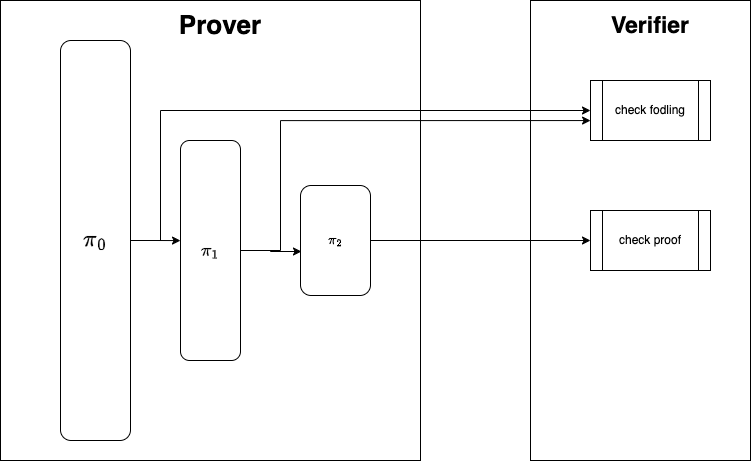

The diagram above was exported from draw.io. Its source (the exported page's mxGraphModel, read from the mxfile embedded in the PNG):
<mxGraphModel dx="881" dy="487" grid="1" gridSize="10" guides="1" tooltips="1" connect="1" arrows="1" fold="1" page="1" pageScale="1" pageWidth="827" pageHeight="1169" math="1" shadow="0">
  <root>
    <mxCell id="0" />
    <mxCell id="1" parent="0" />
    <mxCell id="MpsVGH3UiRPlbmzuKMp_-4" value="" style="rounded=0;whiteSpace=wrap;html=1;" vertex="1" parent="1">
      <mxGeometry x="60" y="10" width="420" height="460" as="geometry" />
    </mxCell>
    <mxCell id="MpsVGH3UiRPlbmzuKMp_-1" value="&lt;font style=&quot;font-size: 20px;&quot;&gt;$$\pi_0$$&lt;/font&gt;" style="rounded=1;whiteSpace=wrap;html=1;" vertex="1" parent="1">
      <mxGeometry x="120" y="50" width="70" height="400" as="geometry" />
    </mxCell>
    <mxCell id="MpsVGH3UiRPlbmzuKMp_-2" value="&lt;span style=&quot;color: rgb(0, 0, 0); font-family: Helvetica; font-style: normal; font-variant-ligatures: normal; font-variant-caps: normal; font-weight: 400; letter-spacing: normal; orphans: 2; text-align: center; text-indent: 0px; text-transform: none; widows: 2; word-spacing: 0px; -webkit-text-stroke-width: 0px; white-space: normal; background-color: rgb(251, 251, 251); text-decoration-thickness: initial; text-decoration-style: initial; text-decoration-color: initial; float: none; display: inline !important;&quot;&gt;&lt;font style=&quot;font-size: 15px;&quot;&gt;$$\pi_1$$&lt;/font&gt;&lt;/span&gt;" style="rounded=1;whiteSpace=wrap;html=1;" vertex="1" parent="1">
      <mxGeometry x="240" y="150" width="60" height="220" as="geometry" />
    </mxCell>
    <mxCell id="MpsVGH3UiRPlbmzuKMp_-3" value="&lt;font style=&quot;font-size: 12px;&quot;&gt;$$\pi_2$$&lt;/font&gt;" style="rounded=1;whiteSpace=wrap;html=1;" vertex="1" parent="1">
      <mxGeometry x="360" y="195" width="70" height="110" as="geometry" />
    </mxCell>
    <mxCell id="MpsVGH3UiRPlbmzuKMp_-5" value="" style="rounded=0;whiteSpace=wrap;html=1;" vertex="1" parent="1">
      <mxGeometry x="590" y="10" width="220" height="460" as="geometry" />
    </mxCell>
    <mxCell id="MpsVGH3UiRPlbmzuKMp_-6" value="check fodling" style="shape=process;whiteSpace=wrap;html=1;backgroundOutline=1;" vertex="1" parent="1">
      <mxGeometry x="650" y="90" width="120" height="60" as="geometry" />
    </mxCell>
    <mxCell id="MpsVGH3UiRPlbmzuKMp_-7" value="check proof" style="shape=process;whiteSpace=wrap;html=1;backgroundOutline=1;" vertex="1" parent="1">
      <mxGeometry x="650" y="220" width="120" height="60" as="geometry" />
    </mxCell>
    <mxCell id="MpsVGH3UiRPlbmzuKMp_-9" style="edgeStyle=orthogonalEdgeStyle;rounded=0;orthogonalLoop=1;jettySize=auto;html=1;entryX=0;entryY=0.5;entryDx=0;entryDy=0;" edge="1" parent="1" source="MpsVGH3UiRPlbmzuKMp_-3" target="MpsVGH3UiRPlbmzuKMp_-7">
      <mxGeometry relative="1" as="geometry" />
    </mxCell>
    <mxCell id="MpsVGH3UiRPlbmzuKMp_-13" style="edgeStyle=orthogonalEdgeStyle;rounded=0;orthogonalLoop=1;jettySize=auto;html=1;entryX=0;entryY=0.455;entryDx=0;entryDy=0;entryPerimeter=0;" edge="1" parent="1" source="MpsVGH3UiRPlbmzuKMp_-1" target="MpsVGH3UiRPlbmzuKMp_-2">
      <mxGeometry relative="1" as="geometry" />
    </mxCell>
    <mxCell id="MpsVGH3UiRPlbmzuKMp_-15" style="edgeStyle=orthogonalEdgeStyle;rounded=0;orthogonalLoop=1;jettySize=auto;html=1;entryX=0.014;entryY=0.6;entryDx=0;entryDy=0;entryPerimeter=0;" edge="1" parent="1" source="MpsVGH3UiRPlbmzuKMp_-2" target="MpsVGH3UiRPlbmzuKMp_-3">
      <mxGeometry relative="1" as="geometry" />
    </mxCell>
    <mxCell id="MpsVGH3UiRPlbmzuKMp_-17" style="edgeStyle=orthogonalEdgeStyle;rounded=0;orthogonalLoop=1;jettySize=auto;html=1;entryX=0.273;entryY=0.261;entryDx=0;entryDy=0;entryPerimeter=0;" edge="1" parent="1" source="MpsVGH3UiRPlbmzuKMp_-2" target="MpsVGH3UiRPlbmzuKMp_-5">
      <mxGeometry relative="1" as="geometry">
        <Array as="points">
          <mxPoint x="340" y="260" />
          <mxPoint x="340" y="130" />
        </Array>
      </mxGeometry>
    </mxCell>
    <mxCell id="MpsVGH3UiRPlbmzuKMp_-16" style="edgeStyle=orthogonalEdgeStyle;rounded=0;orthogonalLoop=1;jettySize=auto;html=1;entryX=0;entryY=0.5;entryDx=0;entryDy=0;" edge="1" parent="1" source="MpsVGH3UiRPlbmzuKMp_-1" target="MpsVGH3UiRPlbmzuKMp_-6">
      <mxGeometry relative="1" as="geometry">
        <Array as="points">
          <mxPoint x="220" y="250" />
          <mxPoint x="220" y="120" />
        </Array>
      </mxGeometry>
    </mxCell>
    <mxCell id="MpsVGH3UiRPlbmzuKMp_-18" value="&lt;b&gt;&lt;font style=&quot;font-size: 26px;&quot;&gt;Prover&lt;/font&gt;&lt;/b&gt;" style="text;html=1;align=center;verticalAlign=middle;whiteSpace=wrap;rounded=0;" vertex="1" parent="1">
      <mxGeometry x="250" y="20" width="60" height="30" as="geometry" />
    </mxCell>
    <mxCell id="MpsVGH3UiRPlbmzuKMp_-19" value="&lt;b&gt;&lt;font style=&quot;font-size: 23px;&quot;&gt;Verifier&lt;/font&gt;&lt;/b&gt;" style="text;html=1;align=center;verticalAlign=middle;whiteSpace=wrap;rounded=0;" vertex="1" parent="1">
      <mxGeometry x="680" y="20" width="60" height="30" as="geometry" />
    </mxCell>
  </root>
</mxGraphModel>